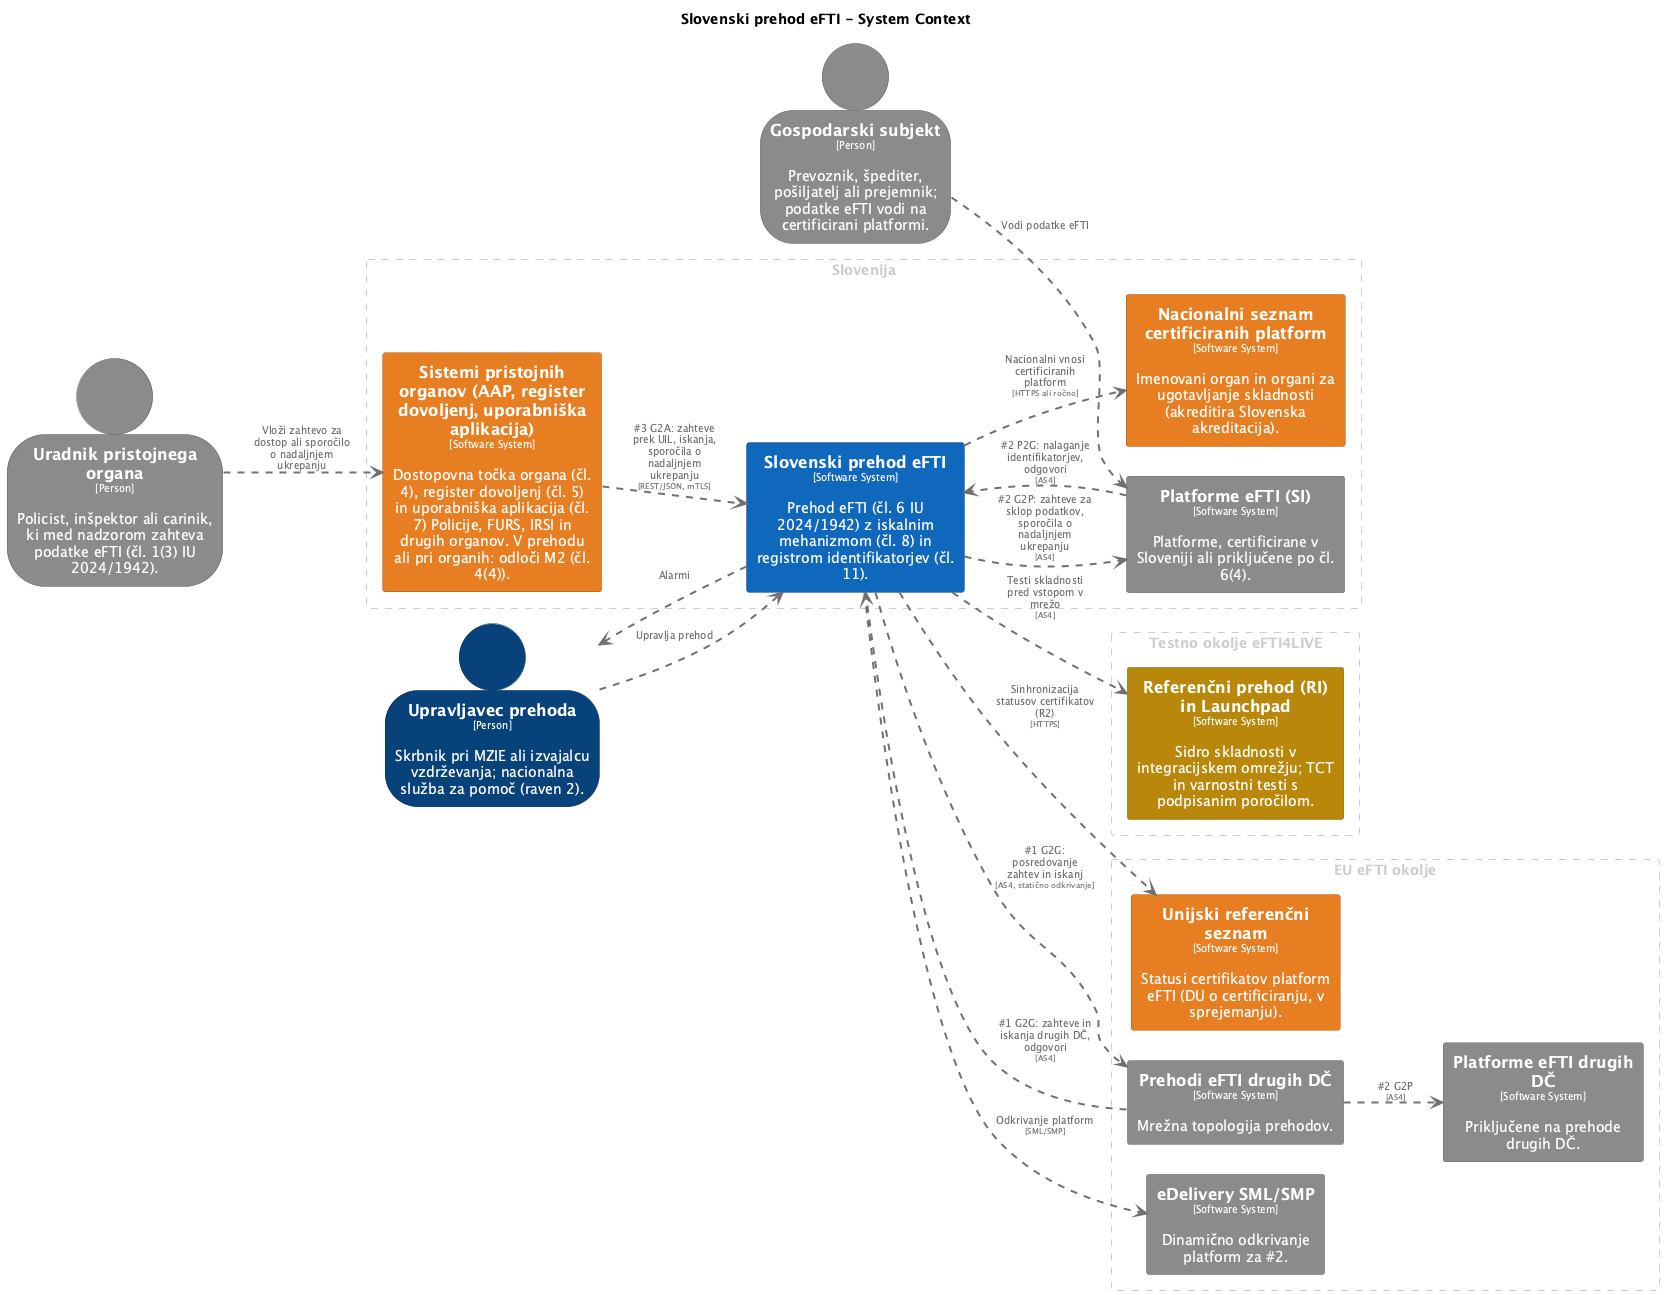

The diagram above was rendered by PlantUML. Its source (embedded in the PNG):
@startuml
set separator none
title Slovenski prehod eFTI - System Context

left to right direction
skinparam ranksep 60
skinparam nodesep 30

skinparam {
  arrowFontSize 10
  defaultTextAlignment center
  wrapWidth 200
  maxMessageSize 100
}

hide stereotype

skinparam person<<Gospodarskisubjekt>> {
  BackgroundColor #8a8a8a
  FontColor #ffffff
  BorderColor #606060
  shadowing false
}
skinparam rectangle<<Nacionalniseznamcertificiranihplatform>> {
  BackgroundColor #e67e22
  FontColor #ffffff
  BorderColor #a15817
  shadowing false
}
skinparam rectangle<<PlatformeeFTISI>> {
  BackgroundColor #8a8a8a
  FontColor #ffffff
  BorderColor #606060
  shadowing false
}
skinparam rectangle<<PlatformeeFTIdrugihDČ>> {
  BackgroundColor #8a8a8a
  FontColor #ffffff
  BorderColor #606060
  shadowing false
}
skinparam rectangle<<PrehodieFTIdrugihDČ>> {
  BackgroundColor #8a8a8a
  FontColor #ffffff
  BorderColor #606060
  shadowing false
}
skinparam rectangle<<ReferenčniprehodRIinLaunchpad>> {
  BackgroundColor #b8860b
  FontColor #ffffff
  BorderColor #805d07
  shadowing false
}
skinparam rectangle<<SistemipristojnihorganovAAPregisterdovoljenjuporabniškaaplikacija>> {
  BackgroundColor #e67e22
  FontColor #ffffff
  BorderColor #a15817
  shadowing false
}
skinparam rectangle<<SlovenskiprehodeFTI>> {
  BackgroundColor #1168bd
  FontColor #ffffff
  BorderColor #0b4884
  shadowing false
}
skinparam rectangle<<Unijskireferenčniseznam>> {
  BackgroundColor #e67e22
  FontColor #ffffff
  BorderColor #a15817
  shadowing false
}
skinparam person<<Upravljavecprehoda>> {
  BackgroundColor #08427b
  FontColor #ffffff
  BorderColor #052e56
  shadowing false
}
skinparam person<<Uradnikpristojnegaorgana>> {
  BackgroundColor #8a8a8a
  FontColor #ffffff
  BorderColor #606060
  shadowing false
}
skinparam rectangle<<eDeliverySMLSMP>> {
  BackgroundColor #8a8a8a
  FontColor #ffffff
  BorderColor #606060
  shadowing false
}

rectangle "EU eFTI okolje" <<group1>> as group1 {
  skinparam RectangleBorderColor<<group1>> #cccccc
  skinparam RectangleFontColor<<group1>> #cccccc
  skinparam RectangleBorderStyle<<group1>> dashed

  rectangle "==Prehodi eFTI drugih DČ\n<size:10>[Software System]</size>\n\nMrežna topologija prehodov." <<PrehodieFTIdrugihDČ>> as PrehodieFTIdrugihDČ
  rectangle "==Unijski referenčni seznam\n<size:10>[Software System]</size>\n\nStatusi certifikatov platform eFTI (DU o certificiranju, v sprejemanju)." <<Unijskireferenčniseznam>> as Unijskireferenčniseznam
  rectangle "==eDelivery SML/SMP\n<size:10>[Software System]</size>\n\nDinamično odkrivanje platform za #2." <<eDeliverySMLSMP>> as eDeliverySMLSMP
  rectangle "==Platforme eFTI drugih DČ\n<size:10>[Software System]</size>\n\nPriključene na prehode drugih DČ." <<PlatformeeFTIdrugihDČ>> as PlatformeeFTIdrugihDČ
}

rectangle "Slovenija" <<group2>> as group2 {
  skinparam RectangleBorderColor<<group2>> #cccccc
  skinparam RectangleFontColor<<group2>> #cccccc
  skinparam RectangleBorderStyle<<group2>> dashed

  rectangle "==Sistemi pristojnih organov (AAP, register dovoljenj, uporabniška aplikacija)\n<size:10>[Software System]</size>\n\nDostopovna točka organa (čl. 4), register dovoljenj (čl. 5) in uporabniška aplikacija (čl. 7) Policije, FURS, IRSI in drugih organov. V prehodu ali pri organih: odloči M2 (čl. 4(4))." <<SistemipristojnihorganovAAPregisterdovoljenjuporabniškaaplikacija>> as SistemipristojnihorganovAAPregisterdovoljenjuporabniškaaplikacija
  rectangle "==Platforme eFTI (SI)\n<size:10>[Software System]</size>\n\nPlatforme, certificirane v Sloveniji ali priključene po čl. 6(4)." <<PlatformeeFTISI>> as PlatformeeFTISI
  rectangle "==Nacionalni seznam certificiranih platform\n<size:10>[Software System]</size>\n\nImenovani organ in organi za ugotavljanje skladnosti (akreditira Slovenska akreditacija)." <<Nacionalniseznamcertificiranihplatform>> as Nacionalniseznamcertificiranihplatform
  rectangle "==Slovenski prehod eFTI\n<size:10>[Software System]</size>\n\nPrehod eFTI (čl. 6 IU 2024/1942) z iskalnim mehanizmom (čl. 8) in registrom identifikatorjev (čl. 11)." <<SlovenskiprehodeFTI>> as SlovenskiprehodeFTI
}

rectangle "Testno okolje eFTI4LIVE" <<group3>> as group3 {
  skinparam RectangleBorderColor<<group3>> #cccccc
  skinparam RectangleFontColor<<group3>> #cccccc
  skinparam RectangleBorderStyle<<group3>> dashed

  rectangle "==Referenčni prehod (RI) in Launchpad\n<size:10>[Software System]</size>\n\nSidro skladnosti v integracijskem omrežju; TCT in varnostni testi s podpisanim poročilom." <<ReferenčniprehodRIinLaunchpad>> as ReferenčniprehodRIinLaunchpad
}

person "==Uradnik pristojnega organa\n<size:10>[Person]</size>\n\nPolicist, inšpektor ali carinik, ki med nadzorom zahteva podatke eFTI (čl. 1(3) IU 2024/1942)." <<Uradnikpristojnegaorgana>> as Uradnikpristojnegaorgana
person "==Upravljavec prehoda\n<size:10>[Person]</size>\n\nSkrbnik pri MZIE ali izvajalcu vzdrževanja; nacionalna služba za pomoč (raven 2)." <<Upravljavecprehoda>> as Upravljavecprehoda
person "==Gospodarski subjekt\n<size:10>[Person]</size>\n\nPrevoznik, špediter, pošiljatelj ali prejemnik; podatke eFTI vodi na certificirani platformi." <<Gospodarskisubjekt>> as Gospodarskisubjekt

Uradnikpristojnegaorgana .[#707070,thickness=2].> SistemipristojnihorganovAAPregisterdovoljenjuporabniškaaplikacija : "<color:#707070>Vloži zahtevo za dostop ali sporočilo o nadaljnjem ukrepanju"
Gospodarskisubjekt .[#707070,thickness=2].> PlatformeeFTISI : "<color:#707070>Vodi podatke eFTI"
Upravljavecprehoda .[#707070,thickness=2].> SlovenskiprehodeFTI : "<color:#707070>Upravlja prehod"
SlovenskiprehodeFTI .[#707070,thickness=2].> Upravljavecprehoda : "<color:#707070>Alarmi"
SistemipristojnihorganovAAPregisterdovoljenjuporabniškaaplikacija .[#707070,thickness=2].> SlovenskiprehodeFTI : "<color:#707070>#3 G2A: zahteve prek UIL, iskanja, sporočila o nadaljnjem ukrepanju\n<color:#707070><size:8>[REST/JSON, mTLS]</size>"
SlovenskiprehodeFTI .[#707070,thickness=2].> PlatformeeFTISI : "<color:#707070>#2 G2P: zahteve za sklop podatkov, sporočila o nadaljnjem ukrepanju\n<color:#707070><size:8>[AS4]</size>"
PlatformeeFTISI .[#707070,thickness=2].> SlovenskiprehodeFTI : "<color:#707070>#2 P2G: nalaganje identifikatorjev, odgovori\n<color:#707070><size:8>[AS4]</size>"
SlovenskiprehodeFTI .[#707070,thickness=2].> PrehodieFTIdrugihDČ : "<color:#707070>#1 G2G: posredovanje zahtev in iskanj\n<color:#707070><size:8>[AS4, statično odkrivanje]</size>"
PrehodieFTIdrugihDČ .[#707070,thickness=2].> SlovenskiprehodeFTI : "<color:#707070>#1 G2G: zahteve in iskanja drugih DČ, odgovori\n<color:#707070><size:8>[AS4]</size>"
PrehodieFTIdrugihDČ .[#707070,thickness=2].> PlatformeeFTIdrugihDČ : "<color:#707070>#2 G2P\n<color:#707070><size:8>[AS4]</size>"
SlovenskiprehodeFTI .[#707070,thickness=2].> eDeliverySMLSMP : "<color:#707070>Odkrivanje platform\n<color:#707070><size:8>[SML/SMP]</size>"
SlovenskiprehodeFTI .[#707070,thickness=2].> Unijskireferenčniseznam : "<color:#707070>Sinhronizacija statusov certifikatov (R2)\n<color:#707070><size:8>[HTTPS]</size>"
SlovenskiprehodeFTI .[#707070,thickness=2].> Nacionalniseznamcertificiranihplatform : "<color:#707070>Nacionalni vnosi certificiranih platform\n<color:#707070><size:8>[HTTPS ali ročno]</size>"
SlovenskiprehodeFTI .[#707070,thickness=2].> ReferenčniprehodRIinLaunchpad : "<color:#707070>Testi skladnosti pred vstopom v mrežo\n<color:#707070><size:8>[AS4]</size>"
@enduml